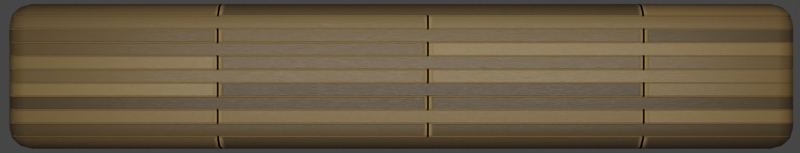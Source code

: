 # Source: platform.blend  (saved by Blender 3.0.42; exported with 4.5.12 LTS)
import bpy
from mathutils import Matrix  # noqa: F401  (used for matrix-valued properties, if any)

bpy.ops.wm.read_factory_settings(use_empty=True)
scene = bpy.context.scene
scene.name = 'Scene'

# ---- collections
col_collection = bpy.data.collections.new('Collection'); scene.collection.children.link(col_collection)

# ---- materials (node trees are filled in below, after node groups)
mat_material_001 = bpy.data.materials.new('Material.001')
mat_material_001.use_transparent_shadow = False

# ---- material node trees
mat_material_001.use_nodes = True; mat_material_001.node_tree.nodes.clear()
_N = mat_material_001.node_tree.nodes; _L = mat_material_001.node_tree.links
n0 = _N.new('ShaderNodeOutputMaterial'); n0.name = 'Material Output'; n0.location = (1017, 300)
n1 = _N.new('ShaderNodeBump'); n1.name = 'Bump'; n1.location = (366, -200)
n1.inputs[0].default_value = 0.1
n1.inputs[1].default_value = 0.1
n1.inputs[2].default_value = 1.0
n2 = _N.new('ShaderNodeTexWave'); n2.name = 'Wave Texture'; n2.location = (-420, -189)
n2.bands_direction = 'Y'
n2.inputs[1].default_value = 60.2
n2.inputs[2].default_value = 5.52
n2.inputs[3].default_value = 2.6
n2.inputs[4].default_value = 2.0
n3 = _N.new('ShaderNodeInvert'); n3.name = 'Invert'; n3.location = (-353, 46)
n4 = _N.new('ShaderNodeMath'); n4.name = 'Math.001'; n4.location = (-128, 42)
n4.operation = 'POWER'
n4.inputs[1].default_value = -25.4
n5 = _N.new('ShaderNodeMath'); n5.name = 'Math'; n5.location = (186, 41)
n5.operation = 'MULTIPLY'
n6 = _N.new('ShaderNodeValToRGB'); n6.name = 'ColorRamp.002'; n6.location = (-134, -112)
while len(n6.color_ramp.elements) > 1: n6.color_ramp.elements.remove(n6.color_ramp.elements[-1])
n6.color_ramp.elements[0].position = 0.0; n6.color_ramp.elements[0].color = (0.08177, 0.08177, 0.08177, 1.0)
_e = n6.color_ramp.elements.new(1.0); _e.color = (0.444, 0.444, 0.444, 1.0)
n7 = _N.new('ShaderNodeValToRGB'); n7.name = 'ColorRamp'; n7.location = (-49, 311)
while len(n7.color_ramp.elements) > 1: n7.color_ramp.elements.remove(n7.color_ramp.elements[-1])
n7.color_ramp.elements[0].position = 0.0; n7.color_ramp.elements[0].color = (0.1962, 0.1241, 0.04115, 1.0)
_e = n7.color_ramp.elements.new(1.0); _e.color = (0.001656, 0.001279, 0.00107, 1.0)
n8 = _N.new('ShaderNodeBsdfPrincipled'); n8.name = 'Principled BSDF'; n8.location = (727, 300)
n8.distribution = 'GGX'
n8.subsurface_method = 'RANDOM_WALK_SKIN'
n8.inputs[3].default_value = 1.45
n8.inputs[27].default_value = (0.0, 0.0, 0.0, 1.0)
n8.inputs[28].default_value = 1.0
n9 = _N.new('ShaderNodeValToRGB'); n9.name = 'ColorRamp.001'; n9.location = (395, 82)
while len(n9.color_ramp.elements) > 1: n9.color_ramp.elements.remove(n9.color_ramp.elements[-1])
n9.color_ramp.elements[0].position = 0.0; n9.color_ramp.elements[0].color = (0.196, 0.196, 0.196, 1.0)
_e = n9.color_ramp.elements.new(0.3932); _e.color = (1.0, 1.0, 1.0, 1.0)
n10 = _N.new('ShaderNodeTexBrick'); n10.name = 'Brick Texture'; n10.location = (-717, 192)
n10.squash_frequency = 1
n10.offset = 0.4935
n10.squash = 0.52
n10.inputs[4].default_value = 2.96
n10.inputs[6].default_value = 0.96
n10.inputs[7].default_value = -0.08
n10.inputs[8].default_value = 3.04
n10.inputs[9].default_value = 0.27
_L.new(n8.outputs[0], n0.inputs[0])
_L.new(n10.outputs[0], n7.inputs[0])
_L.new(n7.outputs[0], n8.inputs[0])
_L.new(n1.outputs[0], n8.inputs[5])
_L.new(n10.outputs[1], n3.inputs[1])
_L.new(n2.outputs[1], n6.inputs[0])
_L.new(n5.outputs[0], n1.inputs[3])
_L.new(n3.outputs[0], n4.inputs[0])
_L.new(n4.outputs[0], n5.inputs[0])
_L.new(n5.outputs[0], n9.inputs[0])
_L.new(n6.outputs[0], n5.inputs[1])
_L.new(n9.outputs[0], n8.inputs[2])
n0.is_active_output = True

# ---- world
world_world = bpy.data.worlds.new('World'); scene.world = world_world
world_world.use_nodes = True; world_world.node_tree.nodes.clear()
_N = world_world.node_tree.nodes; _L = world_world.node_tree.links
n0 = _N.new('ShaderNodeOutputWorld'); n0.name = 'World Output'; n0.location = (300, 300)
n1 = _N.new('ShaderNodeBackground'); n1.name = 'Background'; n1.location = (10, 300)
n1.inputs[0].default_value = (0.05088, 0.05088, 0.05088, 1.0)
_L.new(n1.outputs[0], n0.inputs[0])
n0.is_active_output = True
world_world.color = (0.05088, 0.05088, 0.05088)
world_world.use_sun_shadow = False
world_world.sun_shadow_jitter_overblur = 0.0

# ---- cameras
cam_camera = bpy.data.cameras.new('Camera')
cam_camera.clip_end = 100.0
cam_camera.ortho_scale = 7.314

# ---- lights
light_area = bpy.data.lights.new('Area', 'AREA')
light_area.transmission_factor = 0.0
light_area.energy = 667.0
light_area.shadow_soft_size = 11.91
light_area.shadow_maximum_resolution = 0.006
light_area.use_absolute_resolution = True
light_area.shape = 'RECTANGLE'
light_area.size = 11.91
light_area.size_y = 3.128

# ---- meshes
me_cube_001 = bpy.data.meshes.new('Cube.001')
me_cube_001.from_pydata([(-5.406, -1.0, -1.0), (-5.406, -1.0, 1.0), (-5.406, 1.0, -1.0), (-5.406, 1.0, 1.0), (5.406, -1.0, -1.0), (5.406, -1.0, 1.0), (5.406, 1.0, -1.0), (5.406, 1.0, 1.0)], [], [(0, 1, 3, 2), (2, 3, 7, 6), (6, 7, 5, 4), (4, 5, 1, 0), (2, 6, 4, 0), (7, 3, 1, 5)])
me_cube_001.polygons.foreach_set('use_smooth', [True] * 6)
_uv = me_cube_001.uv_layers.new(name='UVMap')
_uv.uv.foreach_set('vector', [0.375, 0.0, 0.625, 0.0, 0.625, 0.25, 0.375, 0.25, 0.375, 0.25, 0.625, 0.25, 0.625, 0.5, 0.375, 0.5, 0.375, 0.5, 0.625, 0.5, 0.625, 0.75, 0.375, 0.75, 0.375, 0.75, 0.625, 0.75, 0.625, 1.0, 0.375, 1.0, 0.125, 0.5, 0.375, 0.5, 0.375, 0.75, 0.125, 0.75, 0.625, 0.5, 0.875, 0.5, 0.875, 0.75, 0.625, 0.75])
me_cube_001.materials.append(mat_material_001)
me_cube_001.use_remesh_fix_poles = True
me_cube_001.use_remesh_preserve_attributes = False
me_cube_001.update()

# ---- objects
ob_camera = bpy.data.objects.new('Camera', cam_camera)
ob_cube = bpy.data.objects.new('Cube', me_cube_001)
ob_area = bpy.data.objects.new('Area', light_area)

# ---- transforms, parenting, visibility, modifiers, constraints
ob_camera.location = (-0.01584, -16.06, 1.387)
ob_camera.rotation_euler = (1.571, -0.0, 0.0)
ob_camera.scale = (1.0, 1.0, 1.0)
ob_camera.lock_rotations_4d = False
ob_camera.empty_display_type = 'ARROWS'
ob_camera.color = (0.0, 0.0, 0.0, 0.0)
ob_camera.display_type = 'WIRE'
ob_camera.lineart.crease_threshold = 0.0
ob_cube.location = (0.0, 0.0, 1.392)
ob_cube.rotation_euler = (1.571, -0.0, 0.0)
_m = ob_cube.modifiers.new('Bevel', 'BEVEL')
_m.width = 0.3
_m.width_pct = 0.3
_m.segments = 3
_m.offset_type = 'ABSOLUTE'
ob_area.location = (-0.007741, -5.667, 1.629)
ob_area.rotation_euler = (1.571, -0.0, 0.0)

# ---- collection membership
col_collection.objects.link(ob_camera)
col_collection.objects.link(ob_cube)
col_collection.objects.link(ob_area)

# ---- scene / render settings (as saved in the file)
scene.camera = ob_camera
scene.frame_start = 1; scene.frame_end = 250; scene.frame_set(1)
scene.render.engine = 'BLENDER_EEVEE_NEXT'
scene.render.resolution_x = 512
scene.render.resolution_y = 98
scene.render.film_transparent = True
scene.cycles.sampling_pattern = 'TABULATED_SOBOL'
scene.cycles.use_light_tree = False
scene.view_settings.view_transform = 'Filmic'
bpy.context.view_layer.update()
